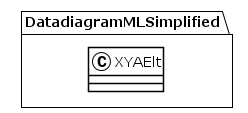

The diagram above was rendered by PlantUML. Its source (embedded in the PNG):
@startuml
!theme plain
package DatadiagramMLSimplified {
class XYAElt {
}
}
@enduml